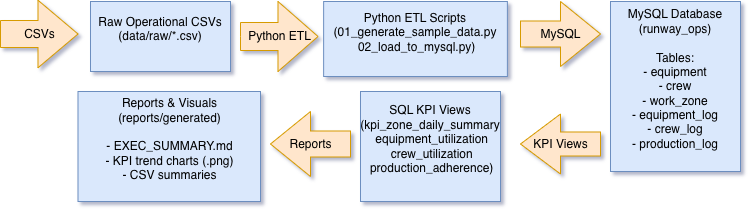

The diagram above was exported from draw.io. Its source (the exported page's mxGraphModel, read from the mxfile embedded in the PNG):
<mxGraphModel dx="666" dy="563" grid="0" gridSize="10" guides="1" tooltips="1" connect="1" arrows="1" fold="1" page="1" pageScale="1" pageWidth="850" pageHeight="1100" background="#ffffff" math="0" shadow="1">
  <root>
    <mxCell id="0" />
    <mxCell id="1" parent="0" />
    <mxCell id="vDCBED3L-ZyNOnpMQCPP-4" parent="1" style="rounded=0;whiteSpace=wrap;html=1;fillColor=#dae8fc;strokeColor=#6c8ebf;" value="&lt;div&gt;Raw Operational CSVs&lt;/div&gt;&lt;div&gt;(data/raw/*.csv)&lt;/div&gt;&lt;div&gt;&lt;br&gt;&lt;/div&gt;" vertex="1">
      <mxGeometry height="70" width="140" x="100" y="60" as="geometry" />
    </mxCell>
    <mxCell id="vDCBED3L-ZyNOnpMQCPP-5" parent="1" style="rounded=0;whiteSpace=wrap;html=1;fillColor=#dae8fc;strokeColor=#6c8ebf;" value="&lt;div&gt;Python ETL Scripts&lt;/div&gt;&lt;div&gt;(01_generate_sample_data.py&lt;/div&gt;&lt;div&gt;&amp;nbsp;02_load_to_mysql.py)&lt;/div&gt;&lt;div&gt;&lt;br&gt;&lt;/div&gt;" vertex="1">
      <mxGeometry height="75" width="183.75" x="333.13" y="60" as="geometry" />
    </mxCell>
    <mxCell id="vDCBED3L-ZyNOnpMQCPP-6" parent="1" style="rounded=0;whiteSpace=wrap;html=1;fillColor=#dae8fc;strokeColor=#6c8ebf;align=center;" value="&lt;div&gt;MySQL Database&lt;/div&gt;&lt;div&gt;(runway_ops)&lt;/div&gt;&lt;div&gt;&lt;br&gt;&lt;/div&gt;&lt;div&gt;Tables:&lt;/div&gt;&lt;div&gt;- equipment&lt;/div&gt;&lt;div&gt;- crew&lt;/div&gt;&lt;div&gt;- work_zone&lt;/div&gt;&lt;div&gt;- equipment_log&lt;/div&gt;&lt;div&gt;- crew_log&lt;/div&gt;&lt;div&gt;- production_log&lt;/div&gt;&lt;div&gt;&lt;br&gt;&lt;/div&gt;" vertex="1">
      <mxGeometry height="170" width="130" x="620" y="60" as="geometry" />
    </mxCell>
    <mxCell id="vDCBED3L-ZyNOnpMQCPP-7" parent="1" style="rounded=0;whiteSpace=wrap;html=1;fillColor=#dae8fc;strokeColor=#6c8ebf;align=center;" value="&lt;div&gt;SQL KPI Views&lt;/div&gt;&lt;div&gt;(kpi_zone_daily_summary&lt;/div&gt;&lt;div&gt;&amp;nbsp;equipment_utilization&lt;/div&gt;&lt;div&gt;&amp;nbsp;crew_utilization&lt;/div&gt;&lt;div&gt;&amp;nbsp;production_adherence)&lt;/div&gt;&lt;div&gt;&lt;br&gt;&lt;/div&gt;" vertex="1">
      <mxGeometry height="110" width="140" x="370" y="150" as="geometry" />
    </mxCell>
    <mxCell id="vDCBED3L-ZyNOnpMQCPP-8" parent="1" style="rounded=0;whiteSpace=wrap;html=1;fillColor=#dae8fc;strokeColor=#6c8ebf;" value="&lt;div&gt;Reports &amp;amp; Visuals&lt;/div&gt;&lt;div&gt;(reports/generated)&lt;/div&gt;&lt;div&gt;&lt;br&gt;&lt;/div&gt;&lt;div&gt;- EXEC_SUMMARY.md&lt;/div&gt;&lt;div&gt;- KPI trend charts (.png)&lt;/div&gt;&lt;div&gt;- CSV summaries&lt;/div&gt;&lt;div&gt;&lt;br&gt;&lt;/div&gt;" vertex="1">
      <mxGeometry height="110" width="182.5" x="87.5" y="150" as="geometry" />
    </mxCell>
    <mxCell id="vDCBED3L-ZyNOnpMQCPP-21" parent="1" style="html=1;shadow=0;dashed=0;align=center;verticalAlign=middle;shape=mxgraph.arrows2.arrow;dy=0.6;dx=40;direction=east;notch=0;fillColor=#ffe6cc;strokeColor=#d79b00;" value="CSVs" vertex="1">
      <mxGeometry height="67.5" width="77.5" x="10" y="58.75" as="geometry" />
    </mxCell>
    <mxCell id="vDCBED3L-ZyNOnpMQCPP-22" parent="1" style="html=1;shadow=0;dashed=0;align=center;verticalAlign=middle;shape=mxgraph.arrows2.arrow;dy=0.6;dx=40;direction=east;notch=0;fillColor=#ffe6cc;strokeColor=#d79b00;" value="Python ETL" vertex="1">
      <mxGeometry height="70" width="77.5" x="250" y="60" as="geometry" />
    </mxCell>
    <mxCell id="vDCBED3L-ZyNOnpMQCPP-23" parent="1" style="html=1;shadow=0;dashed=0;align=center;verticalAlign=middle;shape=mxgraph.arrows2.arrow;dy=0.6;dx=40;direction=east;notch=0;fillColor=#ffe6cc;strokeColor=#d79b00;" value="MySQL" vertex="1">
      <mxGeometry height="65" width="80" x="530" y="60" as="geometry" />
    </mxCell>
    <mxCell id="vDCBED3L-ZyNOnpMQCPP-24" parent="1" style="html=1;shadow=0;dashed=0;align=center;verticalAlign=middle;shape=mxgraph.arrows2.arrow;dy=0.6;dx=40;direction=west;notch=0;fillColor=#ffe6cc;strokeColor=#d79b00;" value="KPI Views" vertex="1">
      <mxGeometry height="60" width="80" x="530" y="172.5" as="geometry" />
    </mxCell>
    <mxCell id="vDCBED3L-ZyNOnpMQCPP-25" parent="1" style="html=1;shadow=0;dashed=0;align=center;verticalAlign=middle;shape=mxgraph.arrows2.arrow;dy=0.6;dx=40;direction=west;notch=0;fillColor=#ffe6cc;strokeColor=#d79b00;" value="Reports" vertex="1">
      <mxGeometry height="65" width="80" x="280" y="170" as="geometry" />
    </mxCell>
  </root>
</mxGraphModel>